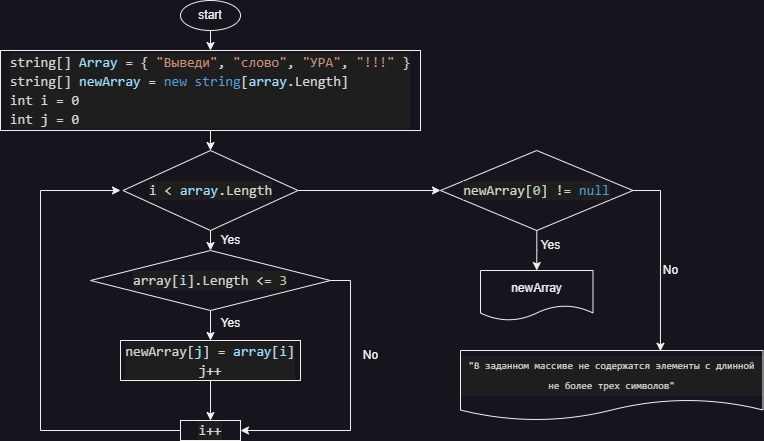

The diagram above was exported from draw.io. Its source (the exported page's mxGraphModel, read from the mxfile embedded in the PNG):
<mxGraphModel dx="1050" dy="523" grid="1" gridSize="10" guides="1" tooltips="1" connect="1" arrows="1" fold="1" page="1" pageScale="1" pageWidth="827" pageHeight="1169" background="none" math="0" shadow="0">
  <root>
    <mxCell id="0" />
    <mxCell id="1" parent="0" />
    <mxCell id="Dbm5CAapRWXQgK0y7mId-5" style="edgeStyle=orthogonalEdgeStyle;rounded=0;orthogonalLoop=1;jettySize=auto;html=1;exitX=0.5;exitY=1;exitDx=0;exitDy=0;entryX=0.5;entryY=0;entryDx=0;entryDy=0;" edge="1" parent="1" source="Dbm5CAapRWXQgK0y7mId-1" target="Dbm5CAapRWXQgK0y7mId-3">
      <mxGeometry relative="1" as="geometry" />
    </mxCell>
    <mxCell id="Dbm5CAapRWXQgK0y7mId-1" value="&lt;font style=&quot;vertical-align: inherit;&quot;&gt;&lt;font style=&quot;vertical-align: inherit;&quot;&gt;&lt;font style=&quot;vertical-align: inherit;&quot;&gt;&lt;font style=&quot;vertical-align: inherit;&quot;&gt;start&lt;/font&gt;&lt;/font&gt;&lt;/font&gt;&lt;/font&gt;" style="ellipse;whiteSpace=wrap;html=1;" vertex="1" parent="1">
      <mxGeometry x="230" y="40" width="60" height="30" as="geometry" />
    </mxCell>
    <mxCell id="Dbm5CAapRWXQgK0y7mId-6" style="edgeStyle=orthogonalEdgeStyle;rounded=0;orthogonalLoop=1;jettySize=auto;html=1;exitX=0.5;exitY=1;exitDx=0;exitDy=0;entryX=0.5;entryY=0;entryDx=0;entryDy=0;" edge="1" parent="1" source="Dbm5CAapRWXQgK0y7mId-3" target="Dbm5CAapRWXQgK0y7mId-4">
      <mxGeometry relative="1" as="geometry" />
    </mxCell>
    <mxCell id="Dbm5CAapRWXQgK0y7mId-3" value="&lt;div style=&quot;text-align: left; color: rgb(212, 212, 212); background-color: rgb(30, 30, 30); font-family: Consolas, &amp;quot;Courier New&amp;quot;, monospace; font-size: 14px; line-height: 19px;&quot;&gt;string[] &lt;span style=&quot;color: #9cdcfe;&quot;&gt;Array&lt;/span&gt; = { &lt;span style=&quot;color: #ce9178;&quot;&gt;&quot;Выведи&quot;&lt;/span&gt;, &lt;span style=&quot;color: #ce9178;&quot;&gt;&quot;слово&quot;&lt;/span&gt;, &lt;span style=&quot;color: #ce9178;&quot;&gt;&quot;УРА&quot;&lt;/span&gt;, &lt;span style=&quot;color: #ce9178;&quot;&gt;&quot;!!!&quot;&lt;/span&gt; }&lt;/div&gt;&lt;div style=&quot;color: rgb(212, 212, 212); background-color: rgb(30, 30, 30); font-family: Consolas, &amp;quot;Courier New&amp;quot;, monospace; font-size: 14px; line-height: 19px;&quot;&gt;&lt;div style=&quot;text-align: left; line-height: 19px;&quot;&gt;string[] &lt;span style=&quot;color: #9cdcfe;&quot;&gt;newArray&lt;/span&gt; = &lt;span style=&quot;color: #569cd6;&quot;&gt;new&lt;/span&gt; &lt;span style=&quot;color: #569cd6;&quot;&gt;string&lt;/span&gt;[&lt;span style=&quot;color: #9cdcfe;&quot;&gt;array&lt;/span&gt;.Length]&lt;/div&gt;&lt;div style=&quot;text-align: left; line-height: 19px;&quot;&gt;int i = 0&lt;br&gt;&lt;/div&gt;&lt;div style=&quot;text-align: left; line-height: 19px;&quot;&gt;int j = 0&lt;/div&gt;&lt;/div&gt;" style="rounded=0;whiteSpace=wrap;html=1;" vertex="1" parent="1">
      <mxGeometry x="50" y="90" width="420" height="80" as="geometry" />
    </mxCell>
    <mxCell id="Dbm5CAapRWXQgK0y7mId-7" style="edgeStyle=orthogonalEdgeStyle;rounded=0;orthogonalLoop=1;jettySize=auto;html=1;exitX=0.5;exitY=1;exitDx=0;exitDy=0;" edge="1" parent="1" source="Dbm5CAapRWXQgK0y7mId-4">
      <mxGeometry relative="1" as="geometry">
        <mxPoint x="260" y="290" as="targetPoint" />
      </mxGeometry>
    </mxCell>
    <mxCell id="Dbm5CAapRWXQgK0y7mId-21" style="edgeStyle=orthogonalEdgeStyle;rounded=0;orthogonalLoop=1;jettySize=auto;html=1;entryX=0;entryY=0.5;entryDx=0;entryDy=0;" edge="1" parent="1" source="Dbm5CAapRWXQgK0y7mId-4" target="Dbm5CAapRWXQgK0y7mId-23">
      <mxGeometry relative="1" as="geometry">
        <mxPoint x="510" y="230" as="targetPoint" />
      </mxGeometry>
    </mxCell>
    <mxCell id="Dbm5CAapRWXQgK0y7mId-4" value="&lt;div style=&quot;color: rgb(212, 212, 212); background-color: rgb(30, 30, 30); font-family: Consolas, &amp;quot;Courier New&amp;quot;, monospace; font-size: 14px; line-height: 19px;&quot;&gt;i &amp;lt; &lt;span style=&quot;color: #9cdcfe;&quot;&gt;array&lt;/span&gt;.Length&lt;/div&gt;" style="rhombus;whiteSpace=wrap;html=1;" vertex="1" parent="1">
      <mxGeometry x="172.5" y="190" width="175" height="80" as="geometry" />
    </mxCell>
    <mxCell id="Dbm5CAapRWXQgK0y7mId-10" style="edgeStyle=orthogonalEdgeStyle;rounded=0;orthogonalLoop=1;jettySize=auto;html=1;entryX=0.5;entryY=0;entryDx=0;entryDy=0;" edge="1" parent="1" source="Dbm5CAapRWXQgK0y7mId-8" target="Dbm5CAapRWXQgK0y7mId-9">
      <mxGeometry relative="1" as="geometry" />
    </mxCell>
    <mxCell id="Dbm5CAapRWXQgK0y7mId-16" style="edgeStyle=orthogonalEdgeStyle;rounded=0;orthogonalLoop=1;jettySize=auto;html=1;exitX=1;exitY=0.5;exitDx=0;exitDy=0;entryX=1;entryY=0.5;entryDx=0;entryDy=0;" edge="1" parent="1" source="Dbm5CAapRWXQgK0y7mId-8" target="Dbm5CAapRWXQgK0y7mId-13">
      <mxGeometry relative="1" as="geometry" />
    </mxCell>
    <mxCell id="Dbm5CAapRWXQgK0y7mId-8" value="&lt;div style=&quot;color: rgb(212, 212, 212); background-color: rgb(30, 30, 30); font-family: Consolas, &amp;quot;Courier New&amp;quot;, monospace; font-size: 14px; line-height: 19px;&quot;&gt;&lt;div style=&quot;line-height: 19px;&quot;&gt;array[&lt;span style=&quot;color: #9cdcfe;&quot;&gt;i&lt;/span&gt;].Length &amp;lt;= &lt;span style=&quot;color: #b5cea8;&quot;&gt;3&lt;/span&gt;&lt;/div&gt;&lt;/div&gt;" style="rhombus;whiteSpace=wrap;html=1;" vertex="1" parent="1">
      <mxGeometry x="140" y="290" width="240" height="60" as="geometry" />
    </mxCell>
    <mxCell id="Dbm5CAapRWXQgK0y7mId-14" style="edgeStyle=orthogonalEdgeStyle;rounded=0;orthogonalLoop=1;jettySize=auto;html=1;entryX=0.5;entryY=0;entryDx=0;entryDy=0;" edge="1" parent="1" source="Dbm5CAapRWXQgK0y7mId-9" target="Dbm5CAapRWXQgK0y7mId-13">
      <mxGeometry relative="1" as="geometry" />
    </mxCell>
    <mxCell id="Dbm5CAapRWXQgK0y7mId-9" value="&lt;div style=&quot;color: rgb(212, 212, 212); background-color: rgb(30, 30, 30); font-family: Consolas, &amp;quot;Courier New&amp;quot;, monospace; font-size: 14px; line-height: 19px;&quot;&gt;newArray[&lt;span style=&quot;color: #9cdcfe;&quot;&gt;j&lt;/span&gt;] = &lt;span style=&quot;color: #9cdcfe;&quot;&gt;array&lt;/span&gt;[&lt;span style=&quot;color: #9cdcfe;&quot;&gt;i&lt;/span&gt;]&lt;/div&gt;&lt;div style=&quot;color: rgb(212, 212, 212); background-color: rgb(30, 30, 30); font-family: Consolas, &amp;quot;Courier New&amp;quot;, monospace; font-size: 14px; line-height: 19px;&quot;&gt;&lt;div style=&quot;line-height: 19px;&quot;&gt;j++&lt;/div&gt;&lt;/div&gt;" style="rounded=0;whiteSpace=wrap;html=1;" vertex="1" parent="1">
      <mxGeometry x="170" y="380" width="180" height="40" as="geometry" />
    </mxCell>
    <mxCell id="Dbm5CAapRWXQgK0y7mId-11" value="Yes" style="text;html=1;align=center;verticalAlign=middle;resizable=0;points=[];autosize=1;strokeColor=none;fillColor=none;" vertex="1" parent="1">
      <mxGeometry x="260" y="348" width="40" height="30" as="geometry" />
    </mxCell>
    <mxCell id="Dbm5CAapRWXQgK0y7mId-12" value="Yes" style="text;html=1;align=center;verticalAlign=middle;resizable=0;points=[];autosize=1;strokeColor=none;fillColor=none;" vertex="1" parent="1">
      <mxGeometry x="260" y="265" width="40" height="30" as="geometry" />
    </mxCell>
    <mxCell id="Dbm5CAapRWXQgK0y7mId-18" style="edgeStyle=orthogonalEdgeStyle;rounded=0;orthogonalLoop=1;jettySize=auto;html=1;" edge="1" parent="1" source="Dbm5CAapRWXQgK0y7mId-13">
      <mxGeometry relative="1" as="geometry">
        <mxPoint x="170" y="230" as="targetPoint" />
        <Array as="points">
          <mxPoint x="90" y="470" />
          <mxPoint x="90" y="230" />
        </Array>
      </mxGeometry>
    </mxCell>
    <mxCell id="Dbm5CAapRWXQgK0y7mId-13" value="&lt;div style=&quot;color: rgb(212, 212, 212); background-color: rgb(30, 30, 30); font-family: Consolas, &amp;quot;Courier New&amp;quot;, monospace; font-size: 14px; line-height: 19px;&quot;&gt;i++&lt;/div&gt;" style="rounded=0;whiteSpace=wrap;html=1;" vertex="1" parent="1">
      <mxGeometry x="230" y="460" width="60" height="20" as="geometry" />
    </mxCell>
    <mxCell id="Dbm5CAapRWXQgK0y7mId-17" value="No" style="text;html=1;align=center;verticalAlign=middle;resizable=0;points=[];autosize=1;strokeColor=none;fillColor=none;" vertex="1" parent="1">
      <mxGeometry x="400" y="380" width="40" height="30" as="geometry" />
    </mxCell>
    <mxCell id="Dbm5CAapRWXQgK0y7mId-20" value="newArray" style="shape=document;whiteSpace=wrap;html=1;boundedLbl=1;" vertex="1" parent="1">
      <mxGeometry x="530" y="310" width="112.5" height="50" as="geometry" />
    </mxCell>
    <mxCell id="Dbm5CAapRWXQgK0y7mId-24" style="edgeStyle=orthogonalEdgeStyle;rounded=0;orthogonalLoop=1;jettySize=auto;html=1;entryX=0.5;entryY=0;entryDx=0;entryDy=0;" edge="1" parent="1" source="Dbm5CAapRWXQgK0y7mId-23" target="Dbm5CAapRWXQgK0y7mId-20">
      <mxGeometry relative="1" as="geometry" />
    </mxCell>
    <mxCell id="Dbm5CAapRWXQgK0y7mId-27" style="edgeStyle=orthogonalEdgeStyle;rounded=0;orthogonalLoop=1;jettySize=auto;html=1;exitX=1;exitY=0.5;exitDx=0;exitDy=0;entryX=0.661;entryY=0.011;entryDx=0;entryDy=0;entryPerimeter=0;" edge="1" parent="1" source="Dbm5CAapRWXQgK0y7mId-23" target="Dbm5CAapRWXQgK0y7mId-26">
      <mxGeometry relative="1" as="geometry">
        <mxPoint x="710" y="380" as="targetPoint" />
      </mxGeometry>
    </mxCell>
    <mxCell id="Dbm5CAapRWXQgK0y7mId-23" value="&lt;div style=&quot;color: rgb(212, 212, 212); background-color: rgb(30, 30, 30); font-family: Consolas, &amp;quot;Courier New&amp;quot;, monospace; font-size: 14px; line-height: 19px;&quot;&gt;&lt;div style=&quot;line-height: 19px;&quot;&gt;newArray[&lt;span style=&quot;color: #b5cea8;&quot;&gt;0&lt;/span&gt;] != &lt;span style=&quot;color: #569cd6;&quot;&gt;null&lt;/span&gt;&lt;/div&gt;&lt;/div&gt;" style="rhombus;whiteSpace=wrap;html=1;" vertex="1" parent="1">
      <mxGeometry x="490" y="190" width="192.5" height="80" as="geometry" />
    </mxCell>
    <mxCell id="Dbm5CAapRWXQgK0y7mId-25" value="Yes" style="text;html=1;align=center;verticalAlign=middle;resizable=0;points=[];autosize=1;strokeColor=none;fillColor=none;" vertex="1" parent="1">
      <mxGeometry x="580" y="270" width="40" height="30" as="geometry" />
    </mxCell>
    <mxCell id="Dbm5CAapRWXQgK0y7mId-26" value="&lt;div style=&quot;color: rgb(212, 212, 212); background-color: rgb(30, 30, 30); font-family: Consolas, &amp;quot;Courier New&amp;quot;, monospace; line-height: 19px;&quot;&gt;&lt;font style=&quot;font-size: 10px;&quot;&gt;&quot;В заданном массиве не содержатся элементы с длинной не более трех символов&quot;&lt;/font&gt;&lt;/div&gt;" style="shape=document;whiteSpace=wrap;html=1;boundedLbl=1;" vertex="1" parent="1">
      <mxGeometry x="510" y="390" width="302.5" height="70" as="geometry" />
    </mxCell>
    <mxCell id="Dbm5CAapRWXQgK0y7mId-28" value="No" style="text;html=1;align=center;verticalAlign=middle;resizable=0;points=[];autosize=1;strokeColor=none;fillColor=none;" vertex="1" parent="1">
      <mxGeometry x="700" y="295" width="40" height="30" as="geometry" />
    </mxCell>
  </root>
</mxGraphModel>